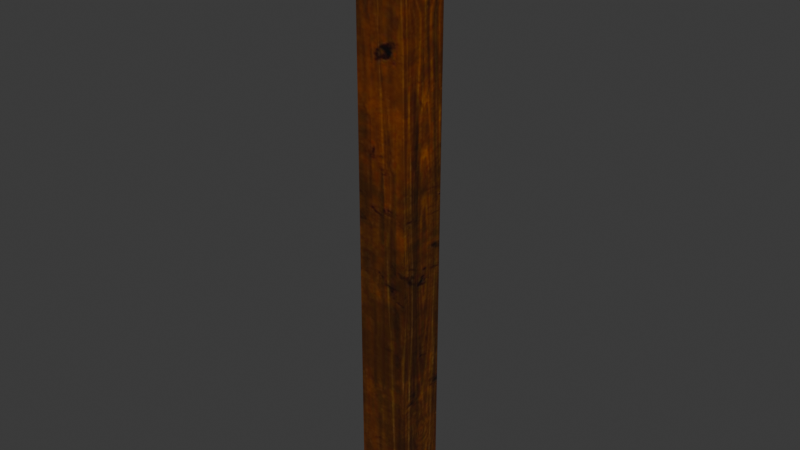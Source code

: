 # Source: DA_T2_Beam_Thin_Large_Vertical.blend  (saved by Blender 5.0.118; exported with 4.5.12 LTS)
import bpy
from mathutils import Matrix  # noqa: F401  (used for matrix-valued properties, if any)

bpy.ops.wm.read_factory_settings(use_empty=True)
scene = bpy.context.scene
scene.name = 'Scene'

# ---- collections
col_collection = bpy.data.collections.new('Collection'); scene.collection.children.link(col_collection)

# ---- images (referenced by path relative to the original .blend; pixels are not part of the script)
import os
ASSET_DIR = os.environ.get("B2B_ASSET_DIR", "")  # directory of the original .blend (textures are referenced by path, not embedded)
HERE = os.path.dirname(os.path.abspath(__file__))  # packed textures are extracted next to this script under _unpacked/

def load_image(name, relpath, width, height, colorspace="sRGB"):
    """Load a texture the original file referenced (path relative to the .blend, or extracted next to this script)."""
    p = next((c for c in (os.path.join(HERE, relpath), os.path.join(ASSET_DIR, relpath)) if relpath and os.path.exists(c)), "")
    if p:
        img = bpy.data.images.load(p, check_existing=True)
        img.name = name
    else:  # same state as the original file: an image datablock whose file is absent (Cycles renders it pink)
        img = bpy.data.images.new(name, width, height)
        img.source = "FILE"
        img.filepath = "//" + (relpath or name)
    img.colorspace_settings.name = colorspace
    return img
img_t_tier2_trim_bcc_array_0_jpg = load_image('T_Tier2_Trim_BCC_Array_0.jpg', '_unpacked/T_Tier2_Trim_BCC_Array_0.79e23fd3.jpg', 1024, 1024, 'sRGB')

# ---- materials (node trees are filled in below, after node groups)
mat_mi_modular_set_tier2_trim9990 = bpy.data.materials.new('MI_Modular_Set_Tier2_Trim9990')

# ---- material node trees
mat_mi_modular_set_tier2_trim9990.use_nodes = True; mat_mi_modular_set_tier2_trim9990.node_tree.nodes.clear()
_N = mat_mi_modular_set_tier2_trim9990.node_tree.nodes; _L = mat_mi_modular_set_tier2_trim9990.node_tree.links
n0 = _N.new('ShaderNodeOutputMaterial'); n0.name = 'Material Output'; n0.location = (400, 0)
n1 = _N.new('ShaderNodeBsdfPrincipled'); n1.name = 'Principled BSDF'; n1.location = (100, 0)
n2 = _N.new('ShaderNodeTexImage'); n2.name = 'Image Texture'; n2.location = (-600, 400)
n2.image = img_t_tier2_trim_bcc_array_0_jpg
_L.new(n1.outputs[0], n0.inputs[0])
_L.new(n2.outputs[0], n1.inputs[0])
n0.is_active_output = True

# ---- world
world_world = bpy.data.worlds.new('World'); scene.world = world_world
world_world.use_nodes = True; world_world.node_tree.nodes.clear()
_N = world_world.node_tree.nodes; _L = world_world.node_tree.links
n0 = _N.new('ShaderNodeOutputWorld'); n0.name = 'World Output'; n0.location = (200, 100)
n1 = _N.new('ShaderNodeBackground'); n1.name = 'Background'; n1.location = (-200, 100)
n1.inputs[0].default_value = (0.05088, 0.05088, 0.05088, 1.0)
_L.new(n1.outputs[0], n0.inputs[0])
n0.is_active_output = True
world_world.color = (0.05088, 0.05088, 0.05088)
world_world.sun_shadow_jitter_overblur = 0.0

# ---- meshes
me_da_t2_beam_thin_large_vertical = bpy.data.meshes.new('DA_T2_Beam_Thin_Large_Vertical')
me_da_t2_beam_thin_large_vertical.from_pydata([(0.1253, 0.1248, 1.5), (0.1247, 0.1252, -1.5), (-0.1247, 0.1248, 1.5), (-0.1253, 0.1252, -1.5), (-0.1247, 0.1248, 1.5), (-0.1247, -0.1252, 1.5), (0.1253, 0.1248, 1.5), (0.1253, -0.1252, 1.5), (0.1247, -0.1248, -1.5), (0.1253, -0.1252, 1.5), (-0.1253, -0.1248, -1.5), (-0.1247, -0.1252, 1.5), (-0.1253, 0.1252, -1.5), (0.1247, 0.1252, -1.5), (0.1247, -0.1248, -1.5), (-0.1253, -0.1248, -1.5), (-0.1253, -0.1248, -1.5), (-0.1247, -0.1252, 1.5), (-0.1253, 0.1252, -1.5), (-0.1247, 0.1248, 1.5), (0.1253, 0.1248, 1.5), (0.1247, -0.1248, -1.5), (0.1247, 0.1252, -1.5), (0.1253, -0.1252, 1.5)], [], [(0, 1, 2), (2, 1, 3), (4, 5, 6), (6, 5, 7), (8, 9, 10), (10, 9, 11), (12, 13, 14), (12, 14, 15), (16, 17, 18), (19, 18, 17), (20, 21, 22), (21, 20, 23)])
me_da_t2_beam_thin_large_vertical.polygons.foreach_set('use_smooth', [True] * 12)
_uv = me_da_t2_beam_thin_large_vertical.uv_layers.new(name='UV0')
_uv.uv.foreach_set('vector', [0.7593, 0.9803, 0.7593, 0.29, 0.8169, 0.9803, 0.8169, 0.9803, 0.7593, 0.29, 0.8169, 0.29, 0.1334, 0.8639, 0.1334, 0.9469, 0.05042, 0.8639, 0.05042, 0.8639, 0.1334, 0.9469, 0.05042, 0.9469, 0.9316, 0.29, 0.9316, 0.9803, 0.874, 0.29, 0.874, 0.29, 0.9316, 0.9803, 0.874, 0.9803, 0.2229, 0.9469, 0.1399, 0.9469, 0.1399, 0.8639, 0.2229, 0.9469, 0.1399, 0.8639, 0.2229, 0.8639, 0.874, 0.29, 0.874, 0.9803, 0.8169, 0.29, 0.8169, 0.9803, 0.8169, 0.29, 0.874, 0.9803, 0.9893, 0.9803, 0.9316, 0.29, 0.9893, 0.29, 0.9316, 0.29, 0.9893, 0.9803, 0.9316, 0.9803])
me_da_t2_beam_thin_large_vertical.materials.append(mat_mi_modular_set_tier2_trim9990)
me_da_t2_beam_thin_large_vertical.update()
me_da_t2_beam_thin_large_vertical.normals_split_custom_set([tuple(v) for v in zip(*[iter([0.003957, 1.0, 0.003957, 0.003956, 1.0, 0.003957, 0.003957, 1.0, 0.003957, 0.003957, 1.0, 0.003957, 0.003956, 1.0, 0.003957, 0.003957, 1.0, 0.003957, 0.003904, -0.003904, 1.0, 0.003938, -0.003938, 1.0, 0.003938, -0.003938, 1.0, 0.003938, -0.003938, 1.0, 0.003938, -0.003938, 1.0, 0.003905, -0.003903, 1.0, 0.003908, -1.0, 0.003907, 0.003907, -1.0, 0.003908, 0.003907, -1.0, 0.003908, 0.003907, -1.0, 0.003908, 0.003907, -1.0, 0.003908, 0.003907, -1.0, 0.003907, 0.00396, -0.00396, -1.0, 0.003961, -0.00396, -1.0, 0.00396, -0.00396, -1.0, 0.00396, -0.00396, -1.0, 0.00396, -0.00396, -1.0, 0.00396, -0.003959, -1.0, -1.0, -0.003942, 0.003942, -1.0, -0.003941, 0.003943, -1.0, -0.003942, 0.003943, -1.0, -0.003942, 0.003943, -1.0, -0.003942, 0.003943, -1.0, -0.003941, 0.003943, 1.0, -0.003912, 0.003912, 1.0, -0.003913, 0.003912, 1.0, -0.003913, 0.003912, 1.0, -0.003913, 0.003912, 1.0, -0.003912, 0.003912, 1.0, -0.003913, 0.003912])] * 3)])

# ---- objects
ob_da_t2_beam_thin_large_vertical = bpy.data.objects.new('DA_T2_Beam_Thin_Large_Vertical', me_da_t2_beam_thin_large_vertical)

# ---- transforms, parenting, visibility, modifiers, constraints
ob_da_t2_beam_thin_large_vertical.location = (0.0, 0.0, 0.0)

# ---- collection membership
col_collection.objects.link(ob_da_t2_beam_thin_large_vertical)

# ---- scene / render settings (as saved in the file)
scene.frame_start = 1; scene.frame_end = 250; scene.frame_set(1)
scene.render.engine = 'BLENDER_EEVEE_NEXT'
scene.render.bake_bias = 0.0
scene.render.bake_samples = 0
scene.cycles.sampling_pattern = 'TABULATED_SOBOL'
scene.eevee.use_volume_custom_range = False
bpy.context.view_layer.update()

# ---- added for rendering (the .blend has no active camera and no usable light): camera, sun
cam_auto = bpy.data.cameras.new('AutoCamera')
cam_auto.lens = 50.0
cam_auto.sensor_width = 36.0
cam_auto.clip_end = 1000.0
ob_auto_camera = bpy.data.objects.new('AutoCamera', cam_auto)
scene.collection.objects.link(ob_auto_camera)
ob_auto_camera.location = (2.79505, -3.35406, 2.23604)
ob_auto_camera.rotation_euler = (1.09748, -7.21219e-08, 0.694738)
scene.camera = ob_auto_camera
light_auto_sun = bpy.data.lights.new('AutoSun', 'SUN')
light_auto_sun.energy = 3.0
light_auto_sun.angle = 0.0523599
ob_auto_sun = bpy.data.objects.new('AutoSun', light_auto_sun)
scene.collection.objects.link(ob_auto_sun)
ob_auto_sun.rotation_euler = (0.872665, 0.174533, 0.523599)
bpy.context.view_layer.update()
